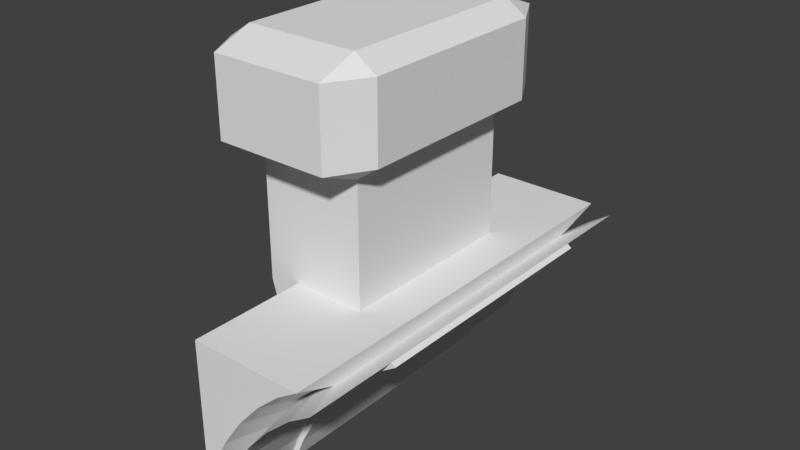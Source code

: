 # Source: blend.blend  (saved by Blender 2.79.0; exported with 4.5.12 LTS)
import bpy
from mathutils import Matrix  # noqa: F401  (used for matrix-valued properties, if any)

bpy.ops.wm.read_factory_settings(use_empty=True)
scene = bpy.context.scene
scene.name = 'Scene'

# ---- collections
col_collection_1 = bpy.data.collections.new('Collection 1'); scene.collection.children.link(col_collection_1)

# ---- materials (node trees are filled in below, after node groups)
mat_x = bpy.data.materials.new('材质')
mat_x.alpha_threshold = 0.0
mat_x.use_transparent_shadow = False
mat_x.roughness = 0.5
mat_001 = bpy.data.materials.new('材质.001')
mat_001.alpha_threshold = 0.0
mat_001.use_transparent_shadow = False
mat_001.roughness = 0.5
mat_002 = bpy.data.materials.new('材质.002')
mat_002.alpha_threshold = 0.0
mat_002.use_transparent_shadow = False
mat_002.roughness = 0.5

# ---- material node trees

# ---- world
world_world = bpy.data.worlds.new('World'); scene.world = world_world
world_world.color = (0.05088, 0.05088, 0.05088)
world_world.use_sun_shadow = False
world_world.sun_shadow_jitter_overblur = 0.0
world_world.cycles.sampling_method = 'MANUAL'

# ---- meshes
me_003 = bpy.data.meshes.new('立方体.003')
me_003.from_pydata([(-1.021, -0.7291, 2.644), (-1.021, -1.015, 2.929), (-1.307, -0.7291, 2.929), (-1.021, -1.015, 4.359), (-1.021, -0.7291, 4.644), (-1.307, -0.7291, 4.359), (-1.021, 0.7, 2.644), (-1.307, 0.7, 2.929), (-1.021, 0.9854, 2.929), (-1.021, 0.7, 4.644), (-1.021, 0.9854, 4.359), (-1.307, 0.7, 4.359), (0.4077, -0.7291, 2.644), (0.6932, -0.7291, 2.929), (0.4077, -1.015, 2.929), (0.4077, -0.7291, 4.644), (0.4077, -1.015, 4.359), (0.6932, -0.7291, 4.359), (0.4077, 0.7, 2.644), (0.4077, 0.9854, 2.929), (0.6932, 0.7, 2.929), (0.4077, 0.7, 4.644), (0.6932, 0.7, 4.359), (0.4077, 0.9854, 4.359), (-0.633, -0.6958, -1.709), (-0.9653, -0.6958, 3.384), (-0.633, 0.6667, -1.709), (-0.9653, 0.6667, 3.384), (-0.4225, -0.6958, -1.709), (0.3661, -0.6958, 3.384), (-0.4225, 0.6667, -1.709), (0.3661, 0.6667, 3.384), (-0.9653, -0.6958, 0.1576), (-0.9653, 0.6667, 0.1576), (0.3661, 0.6667, 0.1576), (0.3661, -0.6958, 0.1576), (-0.7991, 0.6667, -0.7756), (-0.4627, 0.6667, -0.7756), (-0.4627, -0.6958, -0.7756), (-0.7991, -0.6958, -0.7756), (-0.8822, -0.6958, -0.309), (-0.8822, 0.6667, -0.309), (-0.367, 0.6667, -0.309), (-0.367, -0.6958, -0.309), (-0.5587, -1.56, 0.2695), (-0.5587, 1.531, 0.2695), (-0.5587, 1.531, -2.486), (0.62, 1.531, 0.004292), (0.62, -1.56, 0.004291), (0.8911, 1.531, 0.2695), (0.8911, -1.56, 0.2695), (0.3138, 1.531, -0.4053), (0.3138, -1.56, -0.4053), (-0.4501, 1.531, -2.081), (-0.4501, -1.56, -2.081), (-0.5587, -1.56, -2.486), (-0.2317, 1.531, -1.468), (-0.2317, -1.56, -1.468), (0.02624, 1.531, -0.9026), (0.02624, -1.56, -0.9026), (-0.3136, 1.199, -2.279), (-0.3136, -1.228, -2.279), (0.6114, -1.228, -0.3248), (0.8242, -1.228, -0.1166), (0.6114, 1.199, -0.3248), (0.8242, 1.199, -0.1166), (0.3711, 1.199, -0.6462), (0.3711, -1.228, -0.6462), (-0.2285, 1.199, -1.961), (-0.2285, -1.228, -1.961), (-0.05703, 1.199, -1.481), (-0.05703, -1.228, -1.481), (0.1454, -1.228, -1.036), (0.1454, 1.199, -1.036), (-0.3615, 1.578, -2.749), (-0.3615, -1.607, -2.749), (0.8529, -1.607, -0.1839), (1.132, -1.607, 0.08941), (0.8529, 1.578, -0.1839), (1.132, 1.578, 0.08941), (0.5374, 1.578, -0.6059), (0.5374, -1.607, -0.6059), (-0.2497, 1.578, -2.332), (-0.2497, -1.607, -2.332), (-0.02465, 1.578, -1.701), (-0.02465, -1.607, -1.701), (0.2411, -1.607, -1.118), (0.2411, 1.578, -1.118), (-0.5587, -0.8959, 0.2695), (-0.5587, -0.8959, -2.486), (0.8911, -0.8959, 0.2695), (-0.3136, -0.7063, -2.279), (0.8242, -0.7063, -0.1166), (-0.3615, -0.9226, -2.749), (1.132, -0.9226, 0.08941), (0.8529, -0.9226, -0.1839), (0.5374, -0.9226, -0.6059), (0.2411, -0.9226, -1.118), (-0.02465, -0.9226, -1.701), (-0.2497, -0.9226, -2.332), (-0.5587, 0.9634, 0.2695), (0.8911, 0.9634, 0.2695), (0.8242, 0.753, -0.1166), (1.132, 0.993, 0.08941), (0.8529, 0.993, -0.1839), (0.5374, 0.993, -0.6059), (0.2411, 0.993, -1.118), (-0.02465, 0.993, -1.701), (-0.2497, 0.993, -2.332), (-0.5587, 0.9634, -2.486), (-0.3136, 0.753, -2.279), (-0.3615, 0.993, -2.749), (-0.3081, 0.993, -2.811), (-0.3081, -0.9226, -2.811), (-0.1963, -0.9226, -2.394), (0.9063, -0.9226, -0.2458), (1.186, -0.9226, 0.02749), (0.5908, -0.9226, -0.6678), (0.02878, -0.9226, -1.763), (0.2946, -0.9226, -1.18), (1.186, 0.993, 0.02749), (0.9063, 0.993, -0.2458), (0.5908, 0.993, -0.6678), (0.2946, 0.993, -1.18), (0.02877, 0.993, -1.763), (-0.1963, 0.993, -2.394)], [], [(14, 16, 3, 1), (20, 22, 17, 13), (21, 9, 4, 15), (2, 5, 11, 7), (8, 10, 23, 19), (0, 1, 2), (3, 4, 5), (6, 7, 8), (9, 10, 11), (12, 13, 14), (15, 16, 17), (18, 19, 20), (21, 22, 23), (6, 0, 2, 7), (1, 3, 5, 2), (4, 9, 11, 5), (10, 8, 7, 11), (18, 6, 8, 19), (9, 21, 23, 10), (22, 20, 19, 23), (12, 18, 20, 13), (21, 15, 17, 22), (16, 14, 13, 17), (0, 12, 14, 1), (15, 4, 3, 16), (6, 18, 12, 0), (32, 25, 27, 33), (33, 27, 31, 34), (34, 31, 29, 35), (35, 29, 25, 32), (26, 30, 28, 24), (31, 27, 25, 29), (43, 35, 32, 40), (42, 34, 35, 43), (41, 33, 34, 42), (40, 32, 33, 41), (24, 39, 36, 26), (26, 36, 37, 30), (30, 37, 38, 28), (28, 38, 39, 24), (39, 40, 41, 36), (36, 41, 42, 37), (37, 42, 43, 38), (38, 43, 40, 39), (90, 50, 63, 92), (49, 47, 51, 58, 56, 53, 46, 45), (52, 59, 72, 67), (47, 49, 65, 64), (57, 54, 69, 71), (101, 49, 45, 100), (89, 55, 44, 88), (55, 54, 57, 59, 52, 48, 50, 44), (50, 48, 62, 63), (53, 56, 70, 68), (70, 73, 87, 84), (66, 64, 78, 80), (73, 66, 80, 87), (92, 63, 77, 94), (67, 72, 86, 81), (64, 65, 79, 78), (58, 51, 66, 73), (51, 47, 64, 66), (56, 58, 73, 70), (48, 52, 67, 62), (59, 57, 71, 72), (46, 53, 68, 60), (54, 55, 61, 69), (109, 46, 60, 110), (96, 81, 86, 97), (97, 86, 85, 98), (98, 85, 83, 99), (95, 76, 81, 96), (104, 78, 79, 103), (99, 83, 75, 93), (62, 67, 81, 76), (72, 71, 85, 86), (60, 68, 82, 74), (69, 61, 75, 83), (110, 60, 74, 111), (68, 70, 84, 82), (63, 62, 76, 77), (71, 69, 83, 85), (61, 91, 93, 75), (95, 96, 117, 115), (76, 95, 94, 77), (94, 95, 115, 116), (111, 108, 125, 112), (99, 93, 113, 114), (105, 104, 121, 122), (55, 89, 91, 61), (102, 92, 94, 103), (109, 89, 88, 100), (50, 90, 88, 44), (101, 90, 92, 102), (49, 101, 102, 65), (46, 109, 100, 45), (65, 102, 103, 79), (80, 105, 106, 87), (87, 106, 107, 84), (84, 107, 108, 82), (78, 104, 105, 80), (82, 108, 111, 74), (91, 110, 111, 93), (93, 111, 112, 113), (89, 109, 110, 91), (90, 101, 100, 88), (125, 114, 113, 112), (121, 115, 117, 122), (124, 118, 114, 125), (123, 119, 118, 124), (122, 117, 119, 123), (115, 121, 120, 116), (104, 103, 120, 121), (98, 99, 114, 118), (106, 105, 122, 123), (97, 98, 118, 119), (107, 106, 123, 124), (96, 97, 119, 117), (108, 107, 124, 125), (103, 94, 116, 120)])
me_003.polygons.foreach_set('material_index', [0, 0, 0, 0, 0, 0, 0, 0, 0, 0, 0, 0, 0, 0, 0, 0, 0, 0, 0, 0, 0, 0, 0, 0, 0, 0, 0, 0, 0, 0, 0, 0, 0, 0, 0, 0, 0, 0, 0, 0, 0, 0, 0, 0, 0, 0, 0, 0, 0, 0, 0, 0, 0, 0, 0, 0, 0, 0, 0, 0, 0, 0, 0, 0, 0, 0, 0, 0, 2, 2, 2, 2, 2, 2, 0, 0, 0, 0, 0, 0, 0, 0, 0, 0, 2, 0, 0, 0, 0, 0, 0, 0, 0, 0, 0, 0, 0, 2, 2, 2, 2, 2, 0, 0, 0, 0, 1, 1, 1, 1, 1, 1, 0, 0, 0, 0, 0, 0, 0, 0])
me_003.materials.append(mat_x)
me_003.materials.append(mat_001)
me_003.materials.append(mat_002)
me_003.use_remesh_preserve_volume = False
me_003.use_remesh_preserve_attributes = False
me_003.use_mirror_vertex_groups = False
me_003.update()

# ---- objects
ob_002 = bpy.data.objects.new('立方体.002', me_003)

# ---- transforms, parenting, visibility, modifiers, constraints
ob_002.location = (-0.7802, 0.03786, 1.008)
ob_002.scale = (1.502, 2.6, 1.0)
ob_002.lineart.crease_threshold = 0.0

# ---- collection membership
col_collection_1.objects.link(ob_002)

# ---- scene / render settings (as saved in the file)
scene.frame_start = 1; scene.frame_end = 250; scene.frame_set(1)
scene.render.engine = 'BLENDER_EEVEE_NEXT'
scene.render.resolution_percentage = 50
scene.render.dither_intensity = 0.0
scene.cycles.use_denoising = False
scene.cycles.samples = 128
scene.cycles.sampling_pattern = 'TABULATED_SOBOL'
scene.cycles.use_adaptive_sampling = False
scene.cycles.use_light_tree = False
scene.cycles.blur_glossy = 0.0
scene.cycles.sample_clamp_indirect = 0.0
scene.view_settings.view_transform = 'Standard'
bpy.context.view_layer.update()

# ---- added for rendering (the .blend has no active camera and no usable light): camera, sun
cam_auto = bpy.data.cameras.new('AutoCamera')
cam_auto.lens = 50.0
cam_auto.sensor_width = 36.0
cam_auto.clip_end = 1000.0
ob_auto_camera = bpy.data.objects.new('AutoCamera', cam_auto)
scene.collection.objects.link(ob_auto_camera)
ob_auto_camera.location = (10.0041, -13.0505, 10.6243)
ob_auto_camera.rotation_euler = (1.09748, -7.21219e-08, 0.694738)
scene.camera = ob_auto_camera
light_auto_sun = bpy.data.lights.new('AutoSun', 'SUN')
light_auto_sun.energy = 3.0
light_auto_sun.angle = 0.0523599
ob_auto_sun = bpy.data.objects.new('AutoSun', light_auto_sun)
scene.collection.objects.link(ob_auto_sun)
ob_auto_sun.rotation_euler = (0.872665, 0.174533, 0.523599)
bpy.context.view_layer.update()
